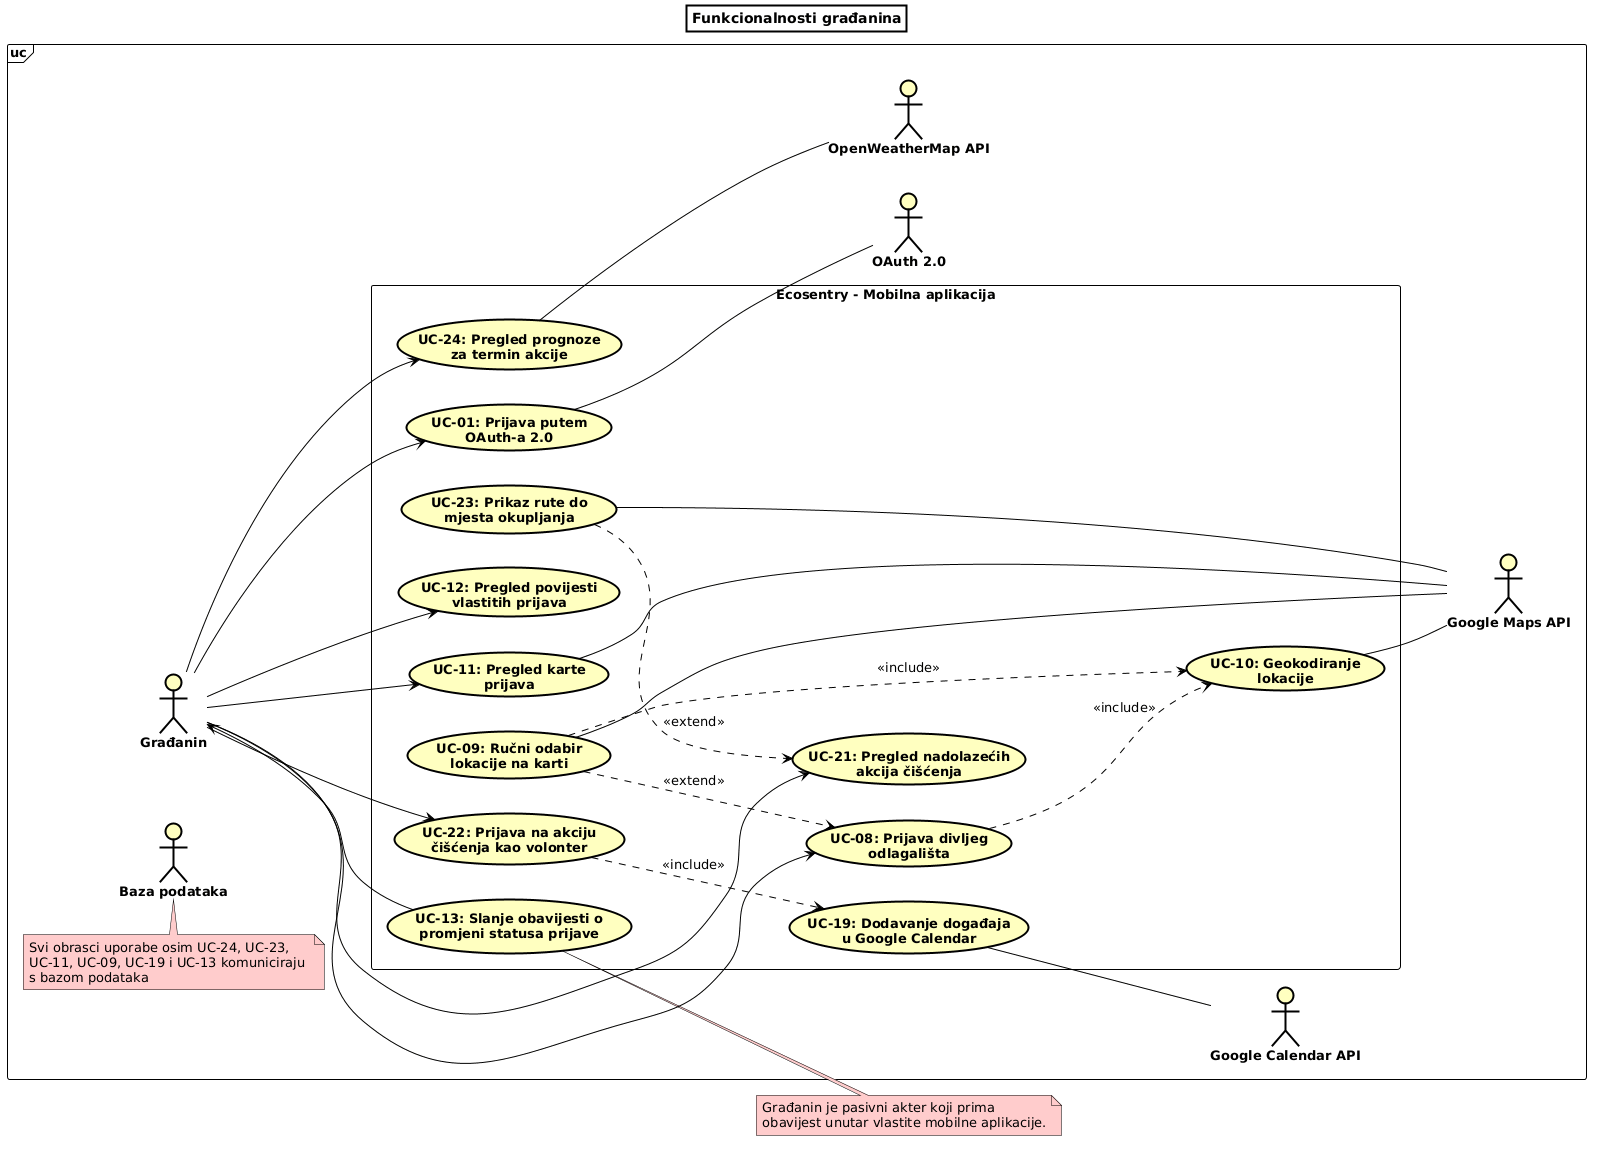

The diagram above was rendered by PlantUML. Its source (embedded in the PNG):
@startuml
left to right direction

skinparam shadowing false
skinparam defaultFontSize 13
skinparam ArrowColor black
skinparam titleBorderThickness 2
skinparam titleBorderColor black
skinparam titleBackgroundColor white
skinparam actor {
  BackgroundColor #FFFFC0
  BorderColor black
  FontStyle bold
}
skinparam usecase {
  BackgroundColor #FFFFC0
  BorderColor black
  FontStyle bold
}
skinparam rectangle {
  BackgroundColor white
  BorderColor black
  FontStyle bold
}
skinparam frame {
  BackgroundColor white
  BorderColor black
}
skinparam note {
  BackgroundColor #FFCCCC
  BorderColor black
}

title Funkcionalnosti građanina

frame "uc" {

actor "Baza podataka" as DB
note top of DB
Svi obrasci uporabe osim UC-24, UC-23, 
UC-11, UC-09, UC-19 i UC-13 komuniciraju 
s bazom podataka
end note
  ' ---------- Primarni akter ----------
  actor "Građanin" as A01

  ' ---------- Granica sustava ----------
  rectangle "Ecosentry - Mobilna aplikacija" as SYS {
    usecase "UC-01: Prijava putem\nOAuth-a 2.0" as UC001

    usecase "UC-08: Prijava divljeg\nodlagališta" as UC008
    usecase "UC-09: Ručni odabir\nlokacije na karti" as UC009
    usecase "UC-10: Geokodiranje\nlokacije" as UC010

    usecase "UC-11: Pregled karte\nprijava" as UC011
    usecase "UC-12: Pregled povijesti\nvlastitih prijava" as UC012
    usecase "UC-13: Slanje obavijesti o\npromjeni statusa prijave" as UC013

    usecase "UC-21: Pregled nadolazećih\nakcija čišćenja" as UC021
    usecase "UC-22: Prijava na akciju\nčišćenja kao volonter" as UC022
    usecase "UC-23: Prikaz rute do\nmjesta okupljanja" as UC023
    usecase "UC-24: Pregled prognoze\nza termin akcije" as UC024
    usecase "UC-19: Dodavanje događaja\nu Google Calendar" as UC019
  }

  ' ---------- Sekundarni akteri (vanjski sustavi) ----------
  actor "OAuth 2.0" as OAUTH
  actor "Google Maps API" as MAPS
  actor "Google Calendar API" as CAL
  actor "OpenWeatherMap API" as OWM
}

' ---------- Pridruživanja: građanin ----------
A01 --> UC001
A01 --> UC008
A01 --> UC011
A01 --> UC012
A01 --> UC021
A01 --> UC022
A01 --> UC024
UC013 --> A01

' ---------- Include / Extend ----------
UC008 ..> UC010 : <<include>>
UC009 ..> UC010 : <<include>>
UC009 ..> UC008 : <<extend>>
UC022 ..> UC019 : <<include>>
UC023 ..> UC021 : <<extend>>

' ---------- Pridruživanja: vanjski sustavi ----------
UC001 -- OAUTH
UC009 -- MAPS
UC010 -- MAPS
UC011 -- MAPS
UC023 -- MAPS
UC019 -- CAL
UC024 -- OWM

note right of UC013
Građanin je pasivni akter koji prima 
obavijest unutar vlastite mobilne aplikacije.
end note
@enduml